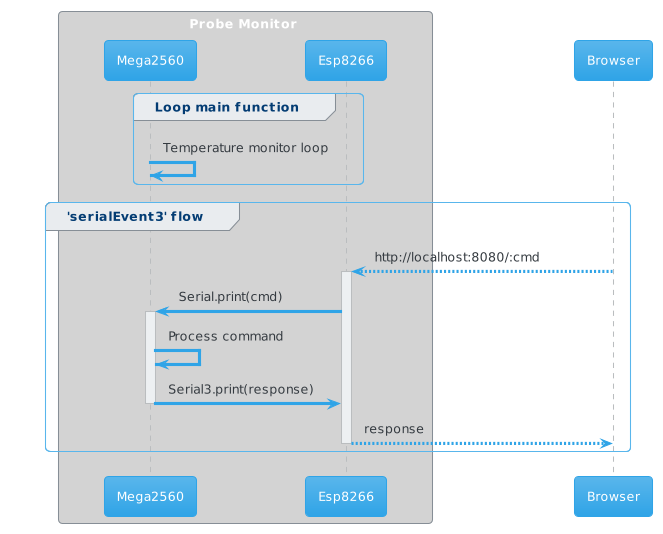

The diagram above was rendered by PlantUML. Its source (embedded in the PNG):
@startuml
!theme cerulean
!pragma teoz true

  box Probe Monitor #lightgray
    participant Mega2560 as mega
    participant Esp8266  as esp
  end box
  participant Browser as bwr

  group Loop main function
    mega -> mega : Temperature monitor loop
  end group

  group 'serialEvent3' flow
    bwr --> esp  : http://localhost:8080/:cmd
    activate esp
    mega <- esp  : Serial.print(cmd)
    activate mega
    mega -> mega : Process command
    mega -> esp  : Serial3.print(response)
    deactivate mega
    bwr <-- esp  : response
    deactivate esp
  end group
@enduml